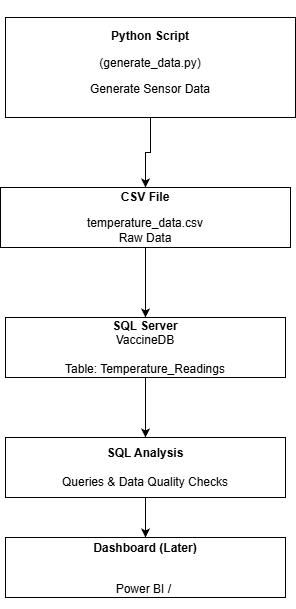

The diagram above was exported from draw.io. Its source (the exported page's mxGraphModel, read from the mxfile embedded in the PNG):
<mxGraphModel dx="1025" dy="1559" grid="1" gridSize="10" guides="1" tooltips="1" connect="1" arrows="1" fold="1" page="1" pageScale="1" pageWidth="850" pageHeight="1100" math="0" shadow="0">
  <root>
    <mxCell id="0" />
    <mxCell id="1" parent="0" />
    <mxCell id="4komg13a5CuChbdkJywa-17" edge="1" parent="1" source="4komg13a5CuChbdkJywa-1" style="edgeStyle=orthogonalEdgeStyle;rounded=0;orthogonalLoop=1;jettySize=auto;html=1;" target="4komg13a5CuChbdkJywa-2" value="">
      <mxGeometry relative="1" as="geometry" />
    </mxCell>
    <mxCell id="4komg13a5CuChbdkJywa-1" parent="1" style="whiteSpace=wrap;html=1;" value="&lt;div&gt;&lt;strong data-start=&quot;112&quot; data-end=&quot;129&quot; style=&quot;background-color: transparent; color: light-dark(rgb(0, 0, 0), rgb(255, 255, 255));&quot;&gt;&lt;br&gt;&lt;/strong&gt;&lt;/div&gt;&lt;strong data-start=&quot;112&quot; data-end=&quot;129&quot; style=&quot;background-color: transparent; color: light-dark(rgb(0, 0, 0), rgb(255, 255, 255));&quot;&gt;&lt;div&gt;&lt;strong data-start=&quot;112&quot; data-end=&quot;129&quot; style=&quot;background-color: transparent; color: light-dark(rgb(0, 0, 0), rgb(255, 255, 255));&quot;&gt;&lt;br&gt;&lt;/strong&gt;&lt;/div&gt;Python Script&lt;/strong&gt;&lt;p data-start=&quot;112&quot; data-end=&quot;173&quot;&gt;&lt;span style=&quot;background-color: transparent; color: light-dark(rgb(0, 0, 0), rgb(255, 255, 255));&quot;&gt;(generate_data.py)&lt;/span&gt;&lt;/p&gt;&lt;p data-start=&quot;112&quot; data-end=&quot;173&quot;&gt;Generate Sensor Data&lt;/p&gt;&lt;br&gt;&lt;p data-start=&quot;175&quot; data-end=&quot;221&quot;&gt;&lt;/p&gt;" vertex="1">
      <mxGeometry height="100" width="290" x="240" y="-30" as="geometry" />
    </mxCell>
    <mxCell id="4komg13a5CuChbdkJywa-18" edge="1" parent="1" source="4komg13a5CuChbdkJywa-2" style="edgeStyle=orthogonalEdgeStyle;rounded=0;orthogonalLoop=1;jettySize=auto;html=1;" target="4komg13a5CuChbdkJywa-14" value="">
      <mxGeometry relative="1" as="geometry" />
    </mxCell>
    <mxCell id="4komg13a5CuChbdkJywa-2" parent="1" style="whiteSpace=wrap;html=1;" value="&lt;p data-start=&quot;175&quot; data-end=&quot;221&quot;&gt;&lt;strong data-start=&quot;175&quot; data-end=&quot;187&quot;&gt;&lt;br&gt;&lt;/strong&gt;&lt;/p&gt;&lt;p data-start=&quot;175&quot; data-end=&quot;221&quot;&gt;&lt;strong data-start=&quot;175&quot; data-end=&quot;187&quot; style=&quot;background-color: transparent; color: light-dark(rgb(0, 0, 0), rgb(255, 255, 255));&quot;&gt;CSV File&lt;/strong&gt;&lt;/p&gt;&lt;p data-start=&quot;175&quot; data-end=&quot;221&quot;&gt;temperature_data.csv&lt;br data-start=&quot;210&quot; data-end=&quot;213&quot;&gt;Raw Data&lt;/p&gt;&lt;br&gt;&lt;p data-start=&quot;223&quot; data-end=&quot;279&quot;&gt;&lt;/p&gt;" vertex="1">
      <mxGeometry height="60" width="290" x="235" y="140" as="geometry" />
    </mxCell>
    <mxCell id="4komg13a5CuChbdkJywa-19" edge="1" parent="1" source="4komg13a5CuChbdkJywa-14" style="edgeStyle=orthogonalEdgeStyle;rounded=0;orthogonalLoop=1;jettySize=auto;html=1;" target="4komg13a5CuChbdkJywa-15" value="">
      <mxGeometry relative="1" as="geometry" />
    </mxCell>
    <mxCell id="4komg13a5CuChbdkJywa-14" parent="1" style="whiteSpace=wrap;html=1;" value="&lt;p data-start=&quot;223&quot; data-end=&quot;279&quot;&gt;&lt;strong data-start=&quot;223&quot; data-end=&quot;237&quot;&gt;&lt;br&gt;&lt;/strong&gt;&lt;/p&gt;&lt;p data-start=&quot;223&quot; data-end=&quot;279&quot;&gt;&lt;strong data-start=&quot;223&quot; data-end=&quot;237&quot;&gt;SQL Server&lt;/strong&gt;&lt;br data-start=&quot;237&quot; data-end=&quot;240&quot;&gt;VaccineDB&lt;br data-start=&quot;249&quot; data-end=&quot;252&quot;&gt;&lt;br&gt;Table: Temperature_Readings&lt;/p&gt;&lt;br&gt;&lt;p data-start=&quot;281&quot; data-end=&quot;329&quot;&gt;&lt;/p&gt;" vertex="1">
      <mxGeometry height="60" width="280" x="240" y="270" as="geometry" />
    </mxCell>
    <mxCell id="4komg13a5CuChbdkJywa-20" edge="1" parent="1" source="4komg13a5CuChbdkJywa-15" style="edgeStyle=orthogonalEdgeStyle;rounded=0;orthogonalLoop=1;jettySize=auto;html=1;" target="4komg13a5CuChbdkJywa-16" value="">
      <mxGeometry relative="1" as="geometry" />
    </mxCell>
    <mxCell id="4komg13a5CuChbdkJywa-15" parent="1" style="whiteSpace=wrap;html=1;" value="&lt;p data-start=&quot;281&quot; data-end=&quot;329&quot;&gt;&lt;strong data-start=&quot;281&quot; data-end=&quot;297&quot;&gt;&lt;br&gt;&lt;/strong&gt;&lt;/p&gt;&lt;p data-start=&quot;281&quot; data-end=&quot;329&quot;&gt;&lt;strong data-start=&quot;281&quot; data-end=&quot;297&quot;&gt;SQL Analysis&lt;/strong&gt;&lt;br data-start=&quot;297&quot; data-end=&quot;300&quot;&gt;&lt;br&gt;Queries &amp;amp; Data Quality Checks&lt;/p&gt;&lt;br&gt;&lt;p data-start=&quot;331&quot; data-end=&quot;373&quot;&gt;&lt;/p&gt;" vertex="1">
      <mxGeometry height="60" width="280" x="240" y="390" as="geometry" />
    </mxCell>
    <mxCell id="4komg13a5CuChbdkJywa-16" parent="1" style="whiteSpace=wrap;html=1;" value="&lt;div&gt;&lt;strong data-start=&quot;331&quot; data-end=&quot;352&quot; style=&quot;background-color: transparent; color: light-dark(rgb(0, 0, 0), rgb(255, 255, 255));&quot;&gt;&lt;br&gt;&lt;/strong&gt;&lt;/div&gt;&lt;strong data-start=&quot;331&quot; data-end=&quot;352&quot; style=&quot;background-color: transparent; color: light-dark(rgb(0, 0, 0), rgb(255, 255, 255));&quot;&gt;Dashboard (Later)&lt;/strong&gt;&lt;p data-start=&quot;331&quot; data-end=&quot;373&quot;&gt;&lt;br&gt;Power BI /&amp;nbsp;&lt;/p&gt;" vertex="1">
      <mxGeometry height="60" width="280" x="240" y="490" as="geometry" />
    </mxCell>
  </root>
</mxGraphModel>